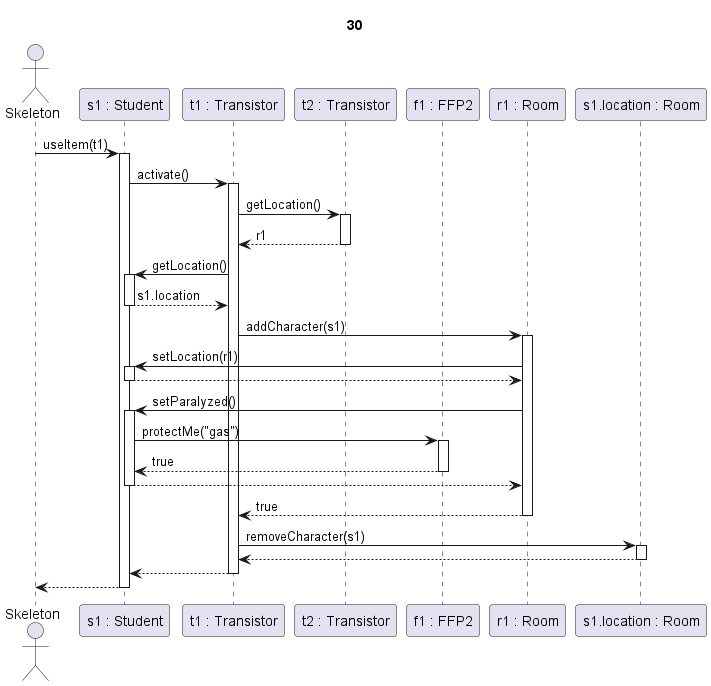

The diagram above was rendered by PlantUML. Its source (embedded in the PNG):
@startuml transistor + gázos + védekezik

title 30

actor Skeleton as sk
participant "s1 : Student" as s
participant "t1 : Transistor" as t1
participant "t2 : Transistor" as t2
participant "f1 : FFP2" as f
participant "r1 : Room" as r
participant "s1.location : Room" as r2

sk -> s ++: useItem(t1)

s->t1 ++: activate()

t1 -> t2 ++: getLocation()
t2 --> t1 --: r1

t1 -> s ++: getLocation()
s --> t1 --: s1.location

t1 -> r ++: addCharacter(s1)

r->s ++: setLocation(r1)
s-->r --:

r->s ++: setParalyzed()

s->f ++: protectMe("gas")

f-->s --: true

s-->r --:

r-->t1 --: true

t1 -> r2 ++: removeCharacter(s1)
r2 --> t1 --:

t1-->s --:

s-->sk --:

@enduml